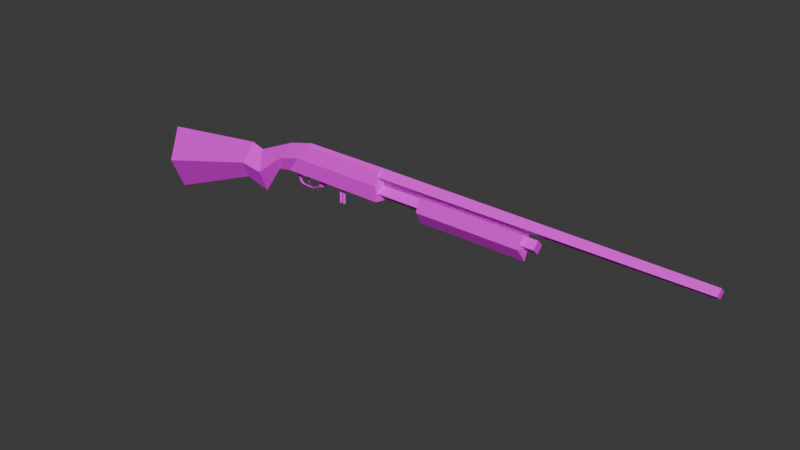 # Source: Remington870.blend  (saved by Blender 4.1.23; exported with 4.5.12 LTS)
import bpy
from mathutils import Matrix  # noqa: F401  (used for matrix-valued properties, if any)

bpy.ops.wm.read_factory_settings(use_empty=True)
scene = bpy.context.scene
scene.name = 'Scene'

# ---- collections
col_collection = bpy.data.collections.new('Collection'); scene.collection.children.link(col_collection)

# ---- images (referenced by path relative to the original .blend; pixels are not part of the script)
import os
ASSET_DIR = os.environ.get("B2B_ASSET_DIR", "")  # directory of the original .blend (textures are referenced by path, not embedded)
HERE = os.path.dirname(os.path.abspath(__file__))  # packed textures are extracted next to this script under _unpacked/

def load_image(name, relpath, width, height, colorspace="sRGB"):
    """Load a texture the original file referenced (path relative to the .blend, or extracted next to this script)."""
    p = next((c for c in (os.path.join(HERE, relpath), os.path.join(ASSET_DIR, relpath)) if relpath and os.path.exists(c)), "")
    if p:
        img = bpy.data.images.load(p, check_existing=True)
        img.name = name
    else:  # same state as the original file: an image datablock whose file is absent (Cycles renders it pink)
        img = bpy.data.images.new(name, width, height)
        img.source = "FILE"
        img.filepath = "//" + (relpath or name)
    img.colorspace_settings.name = colorspace
    return img
img_pashotguntext_png_001 = load_image('PAShotgunText.png.001', 'PAShotgunText.png', 1024, 1024, 'sRGB')
img_pashotguntext_png_004 = load_image('PAShotgunText.png.004', 'PAShotgunText.png', 1024, 1024, 'Non-Color')
img_pashotguntext_png_005 = load_image('PAShotgunText.png.005', 'PAShotgunText.png', 1024, 1024, 'Non-Color')
img_shotgunshelltexture_jpg_003 = load_image('shotgunShellTexture.jpg.003', 'shotgunShellTexture.jpg', 1024, 1024, 'sRGB')

# ---- materials (node trees are filled in below, after node groups)
mat_material_121 = bpy.data.materials.new('Material.121')
mat_material_121.surface_render_method = 'BLENDED'
mat_material_121.blend_method = 'BLEND'
mat_material_121.use_transparency_overlap = False
mat_material_121.show_transparent_back = False
mat_material_121.use_transparent_shadow = False
mat_material_121.roughness = 0.5
mat_material_124 = bpy.data.materials.new('Material.124')
mat_material_124.surface_render_method = 'BLENDED'
mat_material_124.blend_method = 'BLEND'
mat_material_124.use_transparency_overlap = False
mat_material_124.show_transparent_back = False
mat_material_124.use_transparent_shadow = False
mat_material_124.roughness = 0.5
mat_material_127 = bpy.data.materials.new('Material.127')
mat_material_127.use_transparent_shadow = False
mat_material_127.roughness = 0.5
mat_material_135 = bpy.data.materials.new('Material.135')
mat_material_135.use_transparent_shadow = False
mat_material_135.roughness = 0.5
mat_material_141 = bpy.data.materials.new('Material.141')
mat_material_141.use_transparent_shadow = False
mat_material_141.roughness = 0.5

# ---- material node trees
mat_material_121.use_nodes = True; mat_material_121.node_tree.nodes.clear()
_N = mat_material_121.node_tree.nodes; _L = mat_material_121.node_tree.links
n0 = _N.new('ShaderNodeBsdfPrincipled'); n0.name = 'Principled BSDF'; n0.location = (10, 300)
n0.inputs[27].default_value = (0.0, 0.0, 0.0, 1.0)
n0.inputs[28].default_value = 1.0
n1 = _N.new('ShaderNodeOutputMaterial'); n1.name = 'Material Output'; n1.location = (300, 300)
n2 = _N.new('ShaderNodeNormalMap'); n2.name = 'Normal Map'; n2.location = (-300, -300)
n2.label = 'Normal/Map'
n2.inputs[0].default_value = 0.0
n3 = _N.new('ShaderNodeTexImage'); n3.name = 'Image Texture'; n3.location = (-300, 600)
n3.image = img_pashotguntext_png_001
n4 = _N.new('ShaderNodeTexImage'); n4.name = 'Image Texture.001'; n4.location = (-300, 0)
n4.image = img_pashotguntext_png_004
_L.new(n0.outputs[0], n1.inputs[0])
_L.new(n2.outputs[0], n0.inputs[5])
_L.new(n3.outputs[0], n0.inputs[0])
_L.new(n4.outputs[1], n0.inputs[4])
n1.is_active_output = True
mat_material_124.use_nodes = True; mat_material_124.node_tree.nodes.clear()
_N = mat_material_124.node_tree.nodes; _L = mat_material_124.node_tree.links
n0 = _N.new('ShaderNodeBsdfPrincipled'); n0.name = 'Principled BSDF'; n0.location = (10, 300)
n0.inputs[27].default_value = (0.0, 0.0, 0.0, 1.0)
n0.inputs[28].default_value = 1.0
n1 = _N.new('ShaderNodeOutputMaterial'); n1.name = 'Material Output'; n1.location = (300, 300)
n2 = _N.new('ShaderNodeNormalMap'); n2.name = 'Normal Map'; n2.location = (-300, -300)
n2.label = 'Normal/Map'
n2.inputs[0].default_value = 0.0
n3 = _N.new('ShaderNodeTexImage'); n3.name = 'Image Texture'; n3.location = (-300, 600)
n3.image = img_pashotguntext_png_001
n4 = _N.new('ShaderNodeTexImage'); n4.name = 'Image Texture.001'; n4.location = (-300, 0)
n4.image = img_pashotguntext_png_005
_L.new(n0.outputs[0], n1.inputs[0])
_L.new(n2.outputs[0], n0.inputs[5])
_L.new(n3.outputs[0], n0.inputs[0])
_L.new(n4.outputs[1], n0.inputs[4])
n1.is_active_output = True
mat_material_127.use_nodes = True; mat_material_127.node_tree.nodes.clear()
_N = mat_material_127.node_tree.nodes; _L = mat_material_127.node_tree.links
n0 = _N.new('ShaderNodeBsdfPrincipled'); n0.name = 'Principled BSDF'; n0.location = (10, 300)
n0.inputs[27].default_value = (0.0, 0.0, 0.0, 1.0)
n0.inputs[28].default_value = 1.0
n1 = _N.new('ShaderNodeOutputMaterial'); n1.name = 'Material Output'; n1.location = (300, 300)
n2 = _N.new('ShaderNodeNormalMap'); n2.name = 'Normal Map'; n2.location = (-300, -300)
n2.label = 'Normal/Map'
n2.inputs[0].default_value = 0.0
n3 = _N.new('ShaderNodeTexImage'); n3.name = 'Image Texture'; n3.location = (-300, 600)
n3.image = img_shotgunshelltexture_jpg_003
_L.new(n0.outputs[0], n1.inputs[0])
_L.new(n2.outputs[0], n0.inputs[5])
_L.new(n3.outputs[0], n0.inputs[0])
n1.is_active_output = True
mat_material_135.use_nodes = True; mat_material_135.node_tree.nodes.clear()
_N = mat_material_135.node_tree.nodes; _L = mat_material_135.node_tree.links
n0 = _N.new('ShaderNodeBsdfPrincipled'); n0.name = 'Principled BSDF'; n0.location = (10, 300)
n0.inputs[27].default_value = (0.0, 0.0, 0.0, 1.0)
n0.inputs[28].default_value = 1.0
n1 = _N.new('ShaderNodeOutputMaterial'); n1.name = 'Material Output'; n1.location = (300, 300)
n2 = _N.new('ShaderNodeNormalMap'); n2.name = 'Normal Map'; n2.location = (-300, -300)
n2.label = 'Normal/Map'
n2.inputs[0].default_value = 0.0
n3 = _N.new('ShaderNodeTexImage'); n3.name = 'Image Texture'; n3.location = (-300, 600)
n3.image = img_shotgunshelltexture_jpg_003
_L.new(n0.outputs[0], n1.inputs[0])
_L.new(n2.outputs[0], n0.inputs[5])
_L.new(n3.outputs[0], n0.inputs[0])
n1.is_active_output = True
mat_material_141.use_nodes = True; mat_material_141.node_tree.nodes.clear()
_N = mat_material_141.node_tree.nodes; _L = mat_material_141.node_tree.links
n0 = _N.new('ShaderNodeBsdfPrincipled'); n0.name = 'Principled BSDF'; n0.location = (10, 300)
n0.inputs[27].default_value = (0.0, 0.0, 0.0, 1.0)
n0.inputs[28].default_value = 1.0
n1 = _N.new('ShaderNodeOutputMaterial'); n1.name = 'Material Output'; n1.location = (300, 300)
n2 = _N.new('ShaderNodeNormalMap'); n2.name = 'Normal Map'; n2.location = (-300, -300)
n2.label = 'Normal/Map'
n2.inputs[0].default_value = 0.0
n3 = _N.new('ShaderNodeTexImage'); n3.name = 'Image Texture'; n3.location = (-300, 600)
n3.image = img_pashotguntext_png_001
_L.new(n0.outputs[0], n1.inputs[0])
_L.new(n2.outputs[0], n0.inputs[5])
_L.new(n3.outputs[0], n0.inputs[0])
n1.is_active_output = True

# ---- world
world_world = bpy.data.worlds.new('World'); scene.world = world_world
world_world.use_nodes = True; world_world.node_tree.nodes.clear()
_N = world_world.node_tree.nodes; _L = world_world.node_tree.links
n0 = _N.new('ShaderNodeOutputWorld'); n0.name = 'World Output'; n0.location = (300, 300)
n1 = _N.new('ShaderNodeBackground'); n1.name = 'Background'; n1.location = (10, 300)
n1.inputs[0].default_value = (0.05088, 0.05088, 0.05088, 1.0)
_L.new(n1.outputs[0], n0.inputs[0])
n0.is_active_output = True
world_world.color = (0.05088, 0.05088, 0.05088)
world_world.use_sun_shadow = False
world_world.sun_shadow_jitter_overblur = 0.0

# ---- meshes
me_pabody_barrel_006 = bpy.data.meshes.new('PABody&Barrel.006')
me_pabody_barrel_006.from_pydata([(-1.742, -0.5362, 3.551e-09), (-1.757, -0.03354, 3.551e-09), (0.3503, -0.01704, 0.05904), (0.3503, 0.2011, 0.03028), (0.3726, -0.01704, 3.551e-09), (0.3726, 0.2197, 3.551e-09), (-0.4644, -0.01521, 0.05712), (-0.2922, 0.2011, 0.02852), (-0.2922, 0.2197, 3.551e-09), (-0.4644, -0.01521, 3.551e-09), (-0.7941, 0.03833, 3.551e-09), (-0.7721, -0.2863, 3.551e-09), (-0.8899, 0.06947, 3.551e-09), (-0.9724, -0.2332, 3.551e-09), (-0.6255, -0.06895, 3.551e-09), (-0.4911, 0.1701, 3.551e-09), (-1.749, -0.2849, 0.1043), (0.3503, 0.1013, 0.06311), (0.3726, 0.1013, 3.551e-09), (-0.3783, 0.1022, 0.06134), (-0.7831, -0.124, 0.05939), (-0.9312, -0.08185, 0.08045), (-0.5583, 0.05056, 0.05434), (0.3503, 0.1618, 0.04225), (2.783, 0.1618, 0.04225), (0.3483, 0.1133, 3.551e-09), (0.3726, 0.2195, 3.551e-09), (2.783, 0.1263, 3.551e-09), (2.783, 0.2004, 3.551e-09), (0.35, 0.04441, 0.04842), (1.605, 0.04441, 0.04842), (0.35, -0.004006, 3.551e-09), (0.35, 0.09283, 3.551e-09), (1.605, -0.004006, 3.551e-09), (1.605, 0.09283, 3.551e-09), (1.536, 0.08747, 3.551e-09), (1.536, 0.1243, 3.551e-09), (-0.3825, -0.1193, 0.009286), (-0.3035, -0.1229, 0.009286), (-0.2013, -0.09274, 3.551e-09), (-0.2223, -0.08872, 0.009286), (-0.393, -0.1304, 3.551e-09), (-0.2981, -0.1353, 3.551e-09), (-0.4057, -0.1057, 0.009286), (-0.4252, -0.1073, 3.551e-09), (-0.3465, -0.01413, 0.009286), (-0.466, -0.01568, 3.551e-09), (-0.08117, -0.01692, 3.551e-09), (-0.2508, -0.0146, 0.009286), (-0.2178, -0.05251, 0.009286), (-0.1472, -0.05312, 3.551e-09), (-0.4455, -0.06163, 3.551e-09), (-0.4177, -0.06009, 0.009286), (0.3503, -0.01704, -0.05903), (0.3503, 0.2011, -0.03028), (-0.4644, -0.01521, -0.05712), (-0.2922, 0.2011, -0.02852), (-1.749, -0.2849, -0.1043), (0.3503, 0.1013, -0.06311), (-0.3783, 0.1022, -0.06134), (-0.7831, -0.124, -0.05939), (-0.9312, -0.08185, -0.08045), (-0.5583, 0.05056, -0.05434), (0.3503, 0.1618, -0.04225), (2.783, 0.1618, -0.04225), (0.35, 0.04441, -0.04842), (1.605, 0.04441, -0.04842), (-0.3825, -0.1193, -0.009286), (-0.3035, -0.1229, -0.009286), (-0.2223, -0.08872, -0.009286), (-0.4057, -0.1057, -0.009286), (-0.3465, -0.01413, -0.009286), (-0.2508, -0.0146, -0.009286), (-0.2178, -0.05251, -0.009286), (-0.4177, -0.06009, -0.009286), (0.3483, 0.1133, 3.551e-09), (0.35, 0.09283, 3.551e-09), (1.536, 0.08747, 3.551e-09), (1.536, 0.1243, 3.551e-09)], [], [(18, 5, 3, 17), (21, 12, 1, 16), (9, 4, 2, 6), (5, 8, 7, 3), (14, 9, 6), (17, 3, 7, 19), (22, 15, 10, 20), (20, 10, 12, 21), (19, 7, 15, 22), (8, 15, 7), (6, 19, 22, 14), (11, 20, 21, 13), (14, 22, 20, 11), (2, 17, 19, 6), (13, 21, 16, 0), (4, 18, 17, 2), (27, 28, 24), (25, 27, 24, 23), (28, 26, 23, 24), (23, 26, 25), (33, 34, 30), (31, 33, 30, 29), (34, 32, 29, 30), (29, 32, 31), (32, 35, 36, 25), (42, 39, 40, 38), (37, 41, 42, 38), (37, 43, 44, 41), (52, 45, 46, 51), (50, 47, 48, 49), (39, 50, 49, 40), (43, 52, 51, 44), (0, 16, 1), (18, 58, 54, 5), (61, 57, 1, 12), (9, 55, 53, 4), (5, 54, 56, 8), (14, 55, 9), (58, 59, 56, 54), (62, 60, 10, 15), (60, 61, 12, 10), (59, 62, 15, 56), (8, 56, 15), (55, 14, 62, 59), (11, 13, 61, 60), (14, 11, 60, 62), (53, 55, 59, 58), (13, 0, 57, 61), (4, 53, 58, 18), (27, 64, 28), (25, 63, 64, 27), (28, 64, 63, 26), (63, 25, 26), (33, 66, 34), (31, 65, 66, 33), (34, 66, 65, 32), (65, 31, 32), (42, 68, 69, 39), (67, 68, 42, 41), (67, 41, 44, 70), (74, 51, 46, 71), (50, 73, 72, 47), (39, 69, 73, 50), (70, 44, 51, 74), (0, 1, 57), (76, 75, 78, 77), (49, 48, 72, 73), (40, 49, 73, 69), (38, 40, 69, 68), (37, 38, 68, 67), (43, 37, 67, 70), (52, 43, 70, 74), (45, 52, 74, 71)])
me_pabody_barrel_006.polygons.foreach_set('use_smooth', [True] * 73)
_k = set([(0, 13), (0, 16), (0, 57), (1, 12), (1, 16), (1, 57), (2, 4), (2, 6), (2, 17), (3, 5), (3, 7), (3, 17), (4, 18), (4, 53), (5, 8), (5, 18), (5, 54), (6, 9), (6, 14), (6, 19), (7, 8), (7, 15), (7, 19), (8, 15), (8, 56), (9, 55), (10, 12), (10, 15), (10, 20), (10, 60), (11, 13), (11, 14), (11, 20), (11, 60), (12, 21), (12, 61), (13, 21), (13, 61), (14, 22), (14, 55), (14, 62), (15, 22), (15, 56), (15, 62), (16, 21), (17, 18), (17, 19), (18, 58), (19, 22), (20, 21), (20, 22), (23, 24), (23, 25), (23, 26), (24, 27), (24, 28), (25, 26), (25, 27), (25, 63), (26, 28), (26, 63), (27, 64), (28, 64), (29, 30), (29, 31), (29, 32), (30, 33), (30, 34), (31, 33), (31, 65), (32, 34), (32, 65), (33, 66), (34, 66), (37, 38), (37, 41), (37, 43), (37, 67), (38, 40), (38, 42), (38, 68), (39, 40), (39, 42), (39, 50), (39, 69), (40, 49), (40, 69), (41, 42), (41, 44), (41, 67), (42, 68), (43, 44), (43, 52), (43, 70), (44, 51), (44, 70), (46, 51), (47, 50), (49, 50), (49, 73), (50, 73), (51, 52), (51, 74), (52, 74), (53, 55), (53, 58), (54, 56), (54, 58), (55, 59), (56, 59), (57, 61), (58, 59), (59, 62), (60, 61), (60, 62), (63, 64), (65, 66), (67, 68), (67, 70), (68, 69), (69, 73), (70, 74)])
me_pabody_barrel_006.attributes.new('sharp_edge', 'BOOLEAN', 'EDGE').data.foreach_set('value', [ (min(e.vertices), max(e.vertices)) in _k for e in me_pabody_barrel_006.edges])
_uv = me_pabody_barrel_006.uv_layers.new(name='UVMap')
_uv.uv.foreach_set('vector', [0.3534, 0.6223, 0.3693, 0.6418, 0.3652, 0.6557, 0.3503, 0.6567, 0.1974, 0.4829, 0.2115, 0.573, 0.04217, 0.519, 0.04363, 0.3408, 0.5402, 0.6782, 0.3755, 0.678, 0.3755, 0.6347, 0.5402, 0.6349, 0.3794, 0.6985, 0.3122, 0.6985, 0.3122, 0.6853, 0.3753, 0.6853, 0.2508, 0.4939, 0.2805, 0.532, 0.2805, 0.532, 0.4676, 0.6437, 0.4676, 0.715, 0.3307, 0.715, 0.3147, 0.6443, 0.2632, 0.5786, 0.2755, 0.6633, 0.2202, 0.5413, 0.2217, 0.4549, 0.2217, 0.4549, 0.2202, 0.5413, 0.2115, 0.573, 0.1974, 0.4829, 0.3147, 0.6443, 0.3307, 0.715, 0.2891, 0.6748, 0.2797, 0.5966, 0.3122, 0.6985, 0.2897, 0.6633, 0.3122, 0.6853, 0.2987, 0.5604, 0.3147, 0.6443, 0.2797, 0.5966, 0.2481, 0.522, 0.2238, 0.3399, 0.2217, 0.4549, 0.1974, 0.4829, 0.1868, 0.3775, 0.2508, 0.4939, 0.2632, 0.5786, 0.2217, 0.4549, 0.2238, 0.3399, 0.4676, 0.5591, 0.4676, 0.6437, 0.3147, 0.6443, 0.2987, 0.5604, 0.1868, 0.3957, 0.1974, 0.4829, 0.04363, 0.3408, 0.04509, 0.1627, 0.3371, 0.6024, 0.3534, 0.6223, 0.3503, 0.6567, 0.3342, 0.6349, 0.9155, 0.3056, 0.9155, 0.5712, 0.8789, 0.4329, 0.7484, 0.6575, 0.918, 0.6583, 0.918, 0.6768, 0.7481, 0.6762, 0.918, 0.6953, 0.7481, 0.7015, 0.7481, 0.6762, 0.918, 0.6768, 0.625, 0.0, 0.625, 0.125, 0.375, 0.125, 0.7268, 0.5616, 0.7259, 0.6181, 0.7215, 0.5811, 0.4708, 0.6678, 0.5377, 0.6678, 0.5377, 0.6899, 0.4708, 0.6899, 0.5377, 0.712, 0.4708, 0.712, 0.4708, 0.6899, 0.5377, 0.6899, 0.625, 0.0, 0.625, 0.125, 0.375, 0.125, 0.4681, 0.6094, 0.5094, 0.6072, 0.5094, 0.6447, 0.4679, 0.6449, 0.3446, 0.5802, 0.3624, 0.6103, 0.3586, 0.6132, 0.3436, 0.5889, 0.329, 0.5915, 0.3271, 0.5836, 0.3446, 0.5802, 0.3436, 0.5889, 0.329, 0.5915, 0.3247, 0.6011, 0.3212, 0.6, 0.3271, 0.5836, 0.3225, 0.6335, 0.3357, 0.666, 0.3136, 0.6649, 0.3174, 0.6324, 0.3724, 0.6384, 0.3846, 0.6641, 0.3533, 0.6657, 0.3594, 0.6388, 0.3624, 0.6103, 0.3724, 0.6384, 0.3594, 0.6388, 0.3586, 0.6132, 0.3247, 0.6011, 0.3225, 0.6335, 0.3174, 0.6324, 0.3212, 0.6, 0.04185, 0.4451, 0.1126, 0.4451, 0.1833, 0.5158, 0.3534, 0.6223, 0.3503, 0.6567, 0.3652, 0.6557, 0.3693, 0.6418, 0.1974, 0.4829, 0.04363, 0.3408, 0.04217, 0.519, 0.2115, 0.573, 0.5402, 0.677, 0.5402, 0.6385, 0.3755, 0.6383, 0.3755, 0.6768, 0.3794, 0.6985, 0.3753, 0.6853, 0.3122, 0.6853, 0.3122, 0.6985, 0.2508, 0.4939, 0.2805, 0.532, 0.2805, 0.532, 0.3798, 0.6437, 0.3147, 0.6443, 0.3307, 0.715, 0.3798, 0.715, 0.2632, 0.5786, 0.2217, 0.4549, 0.2202, 0.5413, 0.2755, 0.6633, 0.2217, 0.4549, 0.1974, 0.4829, 0.2115, 0.573, 0.2202, 0.5413, 0.3147, 0.6443, 0.2797, 0.5966, 0.2891, 0.6748, 0.3307, 0.715, 0.3122, 0.6985, 0.3122, 0.6853, 0.2897, 0.6633, 0.2987, 0.5604, 0.2481, 0.522, 0.2797, 0.5966, 0.3147, 0.6443, 0.2238, 0.3399, 0.1868, 0.3775, 0.1974, 0.4829, 0.2217, 0.4549, 0.2508, 0.4939, 0.2238, 0.3399, 0.2217, 0.4549, 0.2632, 0.5786, 0.4676, 0.5591, 0.2987, 0.5604, 0.3147, 0.6443, 0.4676, 0.6437, 0.1868, 0.3957, 0.04509, 0.1627, 0.04363, 0.3408, 0.1974, 0.4829, 0.3371, 0.6024, 0.3342, 0.6349, 0.3503, 0.6567, 0.3534, 0.6223, 0.9155, 0.3056, 0.8789, 0.4329, 0.9155, 0.5712, 0.7484, 0.6575, 0.7481, 0.6762, 0.918, 0.6768, 0.918, 0.6583, 0.918, 0.6953, 0.918, 0.6768, 0.7481, 0.6762, 0.7481, 0.7015, 0.625, 0.0, 0.375, 0.125, 0.625, 0.125, 0.7268, 0.5616, 0.7215, 0.5811, 0.7259, 0.6181, 0.4708, 0.6678, 0.4708, 0.6899, 0.5377, 0.6899, 0.5377, 0.6678, 0.5377, 0.712, 0.5377, 0.6899, 0.4708, 0.6899, 0.4708, 0.712, 0.625, 0.0, 0.375, 0.125, 0.625, 0.125, 0.3446, 0.5802, 0.3436, 0.5889, 0.3586, 0.6132, 0.3624, 0.6103, 0.329, 0.5915, 0.3436, 0.5889, 0.3446, 0.5802, 0.3271, 0.5836, 0.329, 0.5915, 0.3271, 0.5836, 0.3212, 0.6, 0.3247, 0.6011, 0.3225, 0.6335, 0.3174, 0.6324, 0.3136, 0.6649, 0.3357, 0.666, 0.3724, 0.6384, 0.3594, 0.6388, 0.3533, 0.6657, 0.3846, 0.6641, 0.3624, 0.6103, 0.3586, 0.6132, 0.3594, 0.6388, 0.3724, 0.6384, 0.3247, 0.6011, 0.3212, 0.6, 0.3174, 0.6324, 0.3225, 0.6335, 0.04185, 0.4451, 0.1833, 0.5158, 0.1126, 0.4451, 0.4681, 0.6094, 0.4679, 0.6449, 0.5094, 0.6447, 0.5094, 0.6072, 0.3594, 0.6388, 0.3533, 0.6657, 0.3533, 0.6657, 0.3594, 0.6388, 0.3586, 0.6132, 0.3594, 0.6388, 0.3594, 0.6388, 0.3586, 0.6132, 0.3436, 0.5889, 0.3586, 0.6132, 0.3586, 0.6132, 0.3436, 0.5889, 0.329, 0.5915, 0.3436, 0.5889, 0.3436, 0.5889, 0.329, 0.5915, 0.3247, 0.6011, 0.329, 0.5915, 0.329, 0.5915, 0.3247, 0.6011, 0.3225, 0.6335, 0.3247, 0.6011, 0.3247, 0.6011, 0.3225, 0.6335, 0.3357, 0.666, 0.3225, 0.6335, 0.3225, 0.6335, 0.3357, 0.666])
me_pabody_barrel_006.materials.append(mat_material_121)
me_pabody_barrel_006.update()
me_pabody_barrel_006.normals_split_custom_set([tuple(v) for v in zip(*[iter([0.8953, 0.06628, 0.4405, 0.8953, 0.06628, 0.4405, 0.8953, 0.06628, 0.4405, 0.8953, 0.06628, 0.4405, -0.06354, 0.4205, 0.9051, -0.06354, 0.4205, 0.9051, -0.06354, 0.4205, 0.9051, -0.06354, 0.4205, 0.9051, -0.002218, -1.0, -2.724e-09, -0.002218, -1.0, -2.742e-09, -0.002218, -1.0, -0.0004255, -0.002218, -1.0, -0.0004255, -0.0007218, 0.8455, 0.534, -0.0007218, 0.8455, 0.534, -0.0007218, 0.8455, 0.534, -0.0007218, 0.8455, 0.534, 0.3164, -0.9486, 0.0, 0.3164, -0.9486, 0.0, 0.3164, -0.9486, 0.0, -0.002236, 0.3147, 0.9492, -0.002236, 0.3147, 0.9492, -0.002236, 0.3147, 0.9492, -0.002236, 0.3147, 0.9492, -0.2254, 0.4029, 0.887, -0.2254, 0.4029, 0.887, -0.2254, 0.4029, 0.887, -0.2254, 0.4029, 0.887, 0.1932, 0.384, 0.9029, 0.1932, 0.384, 0.9029, 0.1932, 0.384, 0.9029, 0.1932, 0.384, 0.9029, -0.184, 0.4731, 0.8616, -0.184, 0.4731, 0.8616, -0.184, 0.4731, 0.8616, -0.184, 0.4731, 0.8616, -0.2045, 0.8201, 0.5344, -0.2045, 0.8201, 0.5344, -0.2045, 0.8201, 0.5344, -0.1365, -0.1536, 0.9787, -0.1365, -0.1536, 0.9787, -0.1365, -0.1536, 0.9787, -0.1365, -0.1536, 0.9787, -0.05472, -0.4022, 0.9139, -0.05472, -0.4022, 0.9139, -0.05472, -0.4022, 0.9139, -0.05472, -0.4022, 0.9139, 0.4437, -0.4101, 0.7969, 0.4437, -0.4101, 0.7969, 0.4437, -0.4101, 0.7969, 0.4437, -0.4101, 0.7969, -0.002443, -0.03425, 0.9994, -0.002443, -0.03425, 0.9994, -0.002443, -0.03425, 0.9994, -0.002443, -0.03425, 0.9994, 0.1481, -0.4225, 0.8942, 0.1481, -0.4225, 0.8942, 0.1481, -0.4225, 0.8942, 0.1481, -0.4225, 0.8942, 0.9394, -0.005899, 0.3428, 0.9394, -0.005899, 0.3428, 0.9394, -0.005899, 0.3428, 0.9394, -0.005899, 0.3428, 1.0, 0.0, 0.0, 1.0, 0.0, 0.0, 1.0, 0.0, 0.0, 0.001901, -0.709, 0.7052, 0.001901, -0.709, 0.7052, 0.001901, -0.709, 0.7052, 0.001901, -0.709, 0.7052, 0.002603, 0.6593, 0.7518, 0.002603, 0.6593, 0.7518, 0.002603, 0.6593, 0.7518, 0.002603, 0.6593, 0.7518, -0.9541, 0.2183, -0.2052, -0.9541, 0.2183, -0.2052, -0.9541, 0.2183, -0.2052, 1.0, 0.0, 0.0, 1.0, 0.0, 0.0, 1.0, 0.0, 0.0, 0.0, -0.7071, 0.7071, 0.0, -0.7071, 0.7071, 0.0, -0.7071, 0.7071, 0.0, -0.7071, 0.7071, 0.0, 0.7071, 0.7071, 0.0, 0.7071, 0.7071, 0.0, 0.7071, 0.7071, 0.0, 0.7071, 0.7071, -1.0, 0.0, 0.0, -1.0, 0.0, 0.0, -1.0, 0.0, 0.0, 0.0, 0.0, 1.0, 0.0, 0.0, 1.0, 0.0, 0.0, 1.0, 0.0, 0.0, 1.0, 0.233, -0.5411, 0.8081, 0.233, -0.5411, 0.8081, 0.233, -0.5411, 0.8081, 0.233, -0.5411, 0.8081, -0.03018, -0.6161, 0.7871, -0.03018, -0.6161, 0.7871, -0.03018, -0.6161, 0.7871, -0.03018, -0.6161, 0.7871, -0.3125, -0.4724, 0.8241, -0.3125, -0.4724, 0.8241, -0.3125, -0.4724, 0.8241, -0.3125, -0.4724, 0.8241, 0.1892, -0.4065, 0.8939, 0.4879, -0.7998, 0.3495, -0.1261, 0.06949, 0.9896, -0.1261, 0.06949, 0.9896, 0.07663, -0.03413, 0.9965, 0.07663, -0.03413, 0.9965, -0.6379, -0.6039, 0.4779, -0.3698, -0.4066, 0.8354, 0.1896, -0.1464, 0.9709, 0.1896, -0.1464, 0.9709, 0.1896, -0.1464, 0.9709, 0.1896, -0.1464, 0.9709, -0.3555, -0.1258, 0.9262, -0.3555, -0.1258, 0.9262, -0.3555, -0.1258, 0.9262, -0.3555, -0.1258, 0.9262, -0.9995, -0.03146, -2.892e-13, -0.9995, -0.03146, -6.041e-06, -0.9995, -0.03146, -2.892e-13, 0.8953, 0.06628, -0.4405, 0.8953, 0.06628, -0.4405, 0.8953, 0.06628, -0.4405, 0.8953, 0.06628, -0.4405, -0.06354, 0.4205, -0.9051, -0.06354, 0.4205, -0.9051, -0.06354, 0.4205, -0.9051, -0.06354, 0.4205, -0.9051, -0.002218, -1.0, -2.724e-09, -0.002218, -1.0, 0.0004255, -0.002218, -1.0, 0.0004255, -0.002218, -1.0, -2.742e-09, -0.0007218, 0.8455, -0.534, -0.0007218, 0.8455, -0.534, -0.0007218, 0.8455, -0.534, -0.0007218, 0.8455, -0.534, 0.3164, -0.9486, 0.0, 0.3164, -0.9486, 0.0, 0.3164, -0.9486, 0.0, -0.002236, 0.3147, -0.9492, -0.002236, 0.3147, -0.9492, -0.002236, 0.3147, -0.9492, -0.002236, 0.3147, -0.9492, -0.2254, 0.4029, -0.887, -0.2254, 0.4029, -0.887, -0.2254, 0.4029, -0.887, -0.2254, 0.4029, -0.887, 0.1932, 0.384, -0.9029, 0.1932, 0.384, -0.9029, 0.1932, 0.384, -0.9029, 0.1932, 0.384, -0.9029, -0.184, 0.4731, -0.8616, -0.184, 0.4731, -0.8616, -0.184, 0.4731, -0.8616, -0.184, 0.4731, -0.8616, -0.2045, 0.8201, -0.5344, -0.2045, 0.8201, -0.5344, -0.2045, 0.8201, -0.5344, -0.1365, -0.1536, -0.9787, -0.1365, -0.1536, -0.9787, -0.1365, -0.1536, -0.9787, -0.1365, -0.1536, -0.9787, -0.05472, -0.4022, -0.9139, -0.05472, -0.4022, -0.9139, -0.05472, -0.4022, -0.9139, -0.05472, -0.4022, -0.9139, 0.4437, -0.4101, -0.7969, 0.4437, -0.4101, -0.7969, 0.4437, -0.4101, -0.7969, 0.4437, -0.4101, -0.7969, -0.002443, -0.03425, -0.9994, -0.002443, -0.03425, -0.9994, -0.002443, -0.03425, -0.9994, -0.002443, -0.03425, -0.9994, 0.1481, -0.4225, -0.8942, 0.1481, -0.4225, -0.8942, 0.1481, -0.4225, -0.8942, 0.1481, -0.4225, -0.8942, 0.9394, -0.005898, -0.3428, 0.9394, -0.005898, -0.3428, 0.9394, -0.005898, -0.3428, 0.9394, -0.005898, -0.3428, 1.0, 0.0, 0.0, 1.0, 0.0, 0.0, 1.0, 0.0, 0.0, 0.001901, -0.709, -0.7052, 0.001901, -0.709, -0.7052, 0.001901, -0.709, -0.7052, 0.001901, -0.709, -0.7052, 0.002603, 0.6593, -0.7518, 0.002603, 0.6593, -0.7518, 0.002603, 0.6593, -0.7518, 0.002603, 0.6593, -0.7518, -0.9541, 0.2183, 0.2052, -0.9541, 0.2183, 0.2052, -0.9541, 0.2183, 0.2052, 1.0, 0.0, 0.0, 1.0, 0.0, 0.0, 1.0, 0.0, 0.0, 0.0, -0.7071, -0.7071, 0.0, -0.7071, -0.7071, 0.0, -0.7071, -0.7071, 0.0, -0.7071, -0.7071, 0.0, 0.7071, -0.7071, 0.0, 0.7071, -0.7071, 0.0, 0.7071, -0.7071, 0.0, 0.7071, -0.7071, -1.0, 0.0, 0.0, -1.0, 0.0, 0.0, -1.0, 0.0, 0.0, 0.233, -0.5411, -0.8081, 0.233, -0.5411, -0.8081, 0.233, -0.5411, -0.8081, 0.233, -0.5411, -0.8081, -0.03018, -0.6161, -0.7871, -0.03018, -0.6161, -0.7871, -0.03018, -0.6161, -0.7871, -0.03018, -0.6161, -0.7871, -0.3125, -0.4724, -0.8241, -0.3125, -0.4724, -0.8241, -0.3125, -0.4724, -0.8241, -0.3125, -0.4724, -0.8241, 0.1892, -0.4065, -0.8939, -0.1261, 0.06949, -0.9896, -0.1261, 0.06949, -0.9896, 0.4879, -0.7998, -0.3495, 0.07663, -0.03413, -0.9965, -0.3698, -0.4066, -0.8354, -0.6379, -0.6039, -0.4779, 0.07663, -0.03413, -0.9965, 0.1896, -0.1464, -0.9709, 0.1896, -0.1464, -0.9709, 0.1896, -0.1464, -0.9709, 0.1896, -0.1464, -0.9709, -0.3555, -0.1258, -0.9262, -0.3555, -0.1258, -0.9262, -0.3555, -0.1258, -0.9262, -0.3555, -0.1258, -0.9262, -0.9995, -0.03146, -2.892e-13, -0.9995, -0.03146, -2.892e-13, -0.9995, -0.03146, 6.041e-06, 0.0, 0.0, -1.0, 0.0, 0.0, -1.0, 0.0, 0.0, -1.0, 0.0, 0.0, -1.0, -0.3698, -0.4066, 0.8354, -0.6379, -0.6039, 0.4779, -0.6379, -0.6039, -0.4779, -0.3698, -0.4066, -0.8354, -0.9925, 0.1226, 0.0, -0.9925, 0.1226, 0.0, -0.9925, 0.1226, 0.0, -0.9925, 0.1226, 0.0, -0.3876, 0.9218, 0.0, -0.3876, 0.9218, 0.0, -0.3876, 0.9218, 0.0, -0.3876, 0.9218, 0.0, 0.04555, 0.999, 0.0, 0.04555, 0.999, 0.0, 0.04555, 0.999, 0.0, 0.04555, 0.999, 0.0, 0.5042, 0.8636, 0.0, 0.5042, 0.8636, 0.0, 0.5042, 0.8636, 0.0, 0.5042, 0.8636, 0.0, 0.9675, 0.253, 0.0, 0.9675, 0.253, 0.0, 0.9675, 0.253, 0.0, 0.9675, 0.253, 0.0, 0.4879, -0.7998, 0.3495, 0.1892, -0.4065, 0.8939, 0.1892, -0.4065, -0.8939, 0.4879, -0.7998, -0.3495])] * 3)])
me_pump_007 = bpy.data.meshes.new('Pump.007')
me_pump_007.from_pydata([(-0.417, -0.1239, 0.0), (-0.4052, 0.07726, 0.03292), (0.4099, -0.1239, 0.0), (0.4046, 0.07726, 0.03292), (-0.417, 0.0367, 0.0), (0.43, 0.04201, 0.0), (-0.4052, -0.02333, 0.06205), (0.3964, -0.02333, 0.06205), (0.43, -0.02333, 0.0), (-0.417, -0.02333, 0.0), (-0.4052, 0.07726, -0.03292), (0.4046, 0.07726, -0.03292), (-0.4052, -0.02333, -0.06205), (0.3964, -0.02333, -0.06205)], [], [(8, 5, 3, 7), (7, 3, 1, 6), (5, 4, 1, 3), (6, 1, 4, 9), (0, 6, 9), (2, 7, 6, 0), (2, 8, 7), (8, 13, 11, 5), (13, 12, 10, 11), (5, 11, 10, 4), (12, 9, 4, 10), (0, 9, 12), (2, 0, 12, 13), (2, 13, 8)])
me_pump_007.polygons.foreach_set('use_smooth', [True] * 14)
_k = set([(0, 2), (0, 6), (0, 9), (0, 12), (1, 3), (1, 4), (1, 6), (2, 7), (2, 8), (2, 13), (3, 5), (3, 7), (4, 5), (4, 9), (4, 10), (5, 8), (5, 11), (6, 7), (6, 9), (7, 8), (8, 13), (9, 12), (10, 11), (10, 12), (11, 13), (12, 13)])
me_pump_007.attributes.new('sharp_edge', 'BOOLEAN', 'EDGE').data.foreach_set('value', [ (min(e.vertices), max(e.vertices)) in _k for e in me_pump_007.edges])
_uv = me_pump_007.uv_layers.new(name='UVMap')
_uv.uv.foreach_set('vector', [0.6002, 0.6309, 0.6446, 0.6309, 0.6446, 0.6754, 0.6002, 0.6754, 0.7029, 0.6059, 0.7044, 0.6777, 0.5499, 0.6777, 0.5499, 0.6059, 0.625, 0.625, 0.875, 0.625, 0.875, 0.75, 0.625, 0.75, 0.6111, 0.6198, 0.6489, 0.6198, 0.6489, 0.6576, 0.6111, 0.6576, 0.5733, 0.6198, 0.6111, 0.6198, 0.6111, 0.6576, 0.7054, 0.5341, 0.7029, 0.6059, 0.5499, 0.6059, 0.5478, 0.5341, 0.5558, 0.6309, 0.6002, 0.6309, 0.6002, 0.6754, 0.6002, 0.6309, 0.6002, 0.6754, 0.6446, 0.6754, 0.6446, 0.6309, 0.7029, 0.6059, 0.5499, 0.6059, 0.5499, 0.6777, 0.7044, 0.6777, 0.625, 0.625, 0.625, 0.75, 0.875, 0.75, 0.875, 0.625, 0.6111, 0.6198, 0.6111, 0.6576, 0.6489, 0.6576, 0.6489, 0.6198, 0.5733, 0.6198, 0.6111, 0.6576, 0.6111, 0.6198, 0.7054, 0.5341, 0.5478, 0.5341, 0.5499, 0.6059, 0.7029, 0.6059, 0.5558, 0.6309, 0.6002, 0.6754, 0.6002, 0.6309])
me_pump_007.materials.append(mat_material_124)
me_pump_007.update()
me_pump_007.normals_split_custom_set([tuple(v) for v in zip(*[iter([0.8558, 0.04813, 0.515, 0.8558, 0.04813, 0.515, 0.8558, 0.04813, 0.515, 0.8558, 0.04813, 0.515, 0.0, 0.2781, 0.9605, 0.0, 0.2781, 0.9605, 0.0, 0.2781, 0.9605, 0.0, 0.2781, 0.9605, -0.002104, 0.6555, -0.7552, -0.002104, 0.6555, -0.7552, -0.002104, 0.6555, -0.7552, -0.002104, 0.6555, -0.7552, -0.9737, 0.04065, 0.2241, -0.9737, 0.04065, 0.2241, -0.9737, 0.04065, 0.2241, -0.9737, 0.04065, 0.2241, -0.9825, 0.0, 0.1865, -0.9825, 0.0, 0.1865, -0.9825, 0.0, 0.1865, 0.0, -0.5251, 0.8511, 0.0, -0.5251, 0.8511, 0.0, -0.5251, 0.8511, 0.0, -0.5251, 0.8511, 0.8656, -0.1733, 0.4697, 0.8656, -0.1733, 0.4697, 0.8656, -0.1733, 0.4697, 0.8558, 0.04813, -0.515, 0.8558, 0.04813, -0.515, 0.8558, 0.04813, -0.515, 0.8558, 0.04813, -0.515, 0.0, 0.2781, -0.9605, 0.0, 0.2781, -0.9605, 0.0, 0.2781, -0.9605, 0.0, 0.2781, -0.9605, -0.002104, 0.6555, 0.7552, -0.002104, 0.6555, 0.7552, -0.002104, 0.6555, 0.7552, -0.002104, 0.6555, 0.7552, -0.9737, 0.04065, -0.2241, -0.9737, 0.04065, -0.2241, -0.9737, 0.04065, -0.2241, -0.9737, 0.04065, -0.2241, -0.9825, 0.0, -0.1865, -0.9825, 0.0, -0.1865, -0.9825, 0.0, -0.1865, 0.0, -0.5251, -0.8511, 0.0, -0.5251, -0.8511, 0.0, -0.5251, -0.8511, 0.0, -0.5251, -0.8511, 0.8656, -0.1733, -0.4697, 0.8656, -0.1733, -0.4697, 0.8656, -0.1733, -0.4697])] * 3)])
me_shelllowpolygreen_033 = bpy.data.meshes.new('ShellLowPolyGreen.033')
me_shelllowpolygreen_033.from_pydata([(0.0, -0.07713, 0.02403), (0.0, 0.1032, 0.02403), (-0.02403, -0.07713, -3.104e-10), (-0.02403, 0.1032, -3.104e-10), (0.02403, -0.07713, -3.104e-10), (0.02403, 0.1032, -3.104e-10), (0.0, -0.02606, 0.02403), (0.02403, -0.02606, -3.104e-10), (-0.02403, -0.02606, -3.104e-10), (0.0, -0.07713, -0.02403), (0.0, 0.1032, -0.02403), (0.0, -0.02606, -0.02403)], [], [(7, 5, 1, 6), (2, 4, 0), (5, 3, 1), (6, 1, 3, 8), (0, 6, 8, 2), (4, 7, 6, 0), (7, 11, 10, 5), (2, 9, 4), (5, 10, 3), (11, 8, 3, 10), (9, 2, 8, 11), (4, 9, 11, 7)])
me_shelllowpolygreen_033.polygons.foreach_set('use_smooth', [True] * 12)
_k = set([(0, 2), (0, 4), (0, 6), (1, 3), (1, 5), (1, 6), (2, 8), (2, 9), (3, 8), (3, 10), (4, 7), (4, 9), (5, 7), (5, 10), (9, 11), (10, 11)])
me_shelllowpolygreen_033.attributes.new('sharp_edge', 'BOOLEAN', 'EDGE').data.foreach_set('value', [ (min(e.vertices), max(e.vertices)) in _k for e in me_shelllowpolygreen_033.edges])
_uv = me_shelllowpolygreen_033.uv_layers.new(name='UVMap')
_uv.uv.foreach_set('vector', [0.9873, 0.5155, 0.9873, 0.818, 0.7583, 0.818, 0.7583, 0.5155, 0.5253, 0.3119, 0.9843, 0.1776, 0.8216, 0.4846, 0.625, 0.625, 0.875, 0.625, 0.625, 0.75, 0.7583, 0.5155, 0.7583, 0.818, 0.5293, 0.818, 0.5293, 0.5155, 0.1839, 0.1045, 0.1856, 0.4664, 0.01531, 0.4672, 0.01359, 0.1053, 0.1724, 0.1037, 0.1741, 0.4656, 0.003749, 0.4664, 0.002034, 0.1045, 0.9873, 0.5155, 0.7583, 0.5155, 0.7583, 0.818, 0.9873, 0.818, 0.5253, 0.3119, 0.8216, 0.4846, 0.9843, 0.1776, 0.625, 0.625, 0.625, 0.75, 0.875, 0.625, 0.7583, 0.5155, 0.5293, 0.5155, 0.5293, 0.818, 0.7583, 0.818, 0.1839, 0.1045, 0.01359, 0.1053, 0.01531, 0.4672, 0.1856, 0.4664, 0.1724, 0.1037, 0.002034, 0.1045, 0.003749, 0.4664, 0.1741, 0.4656])
me_shelllowpolygreen_033.materials.append(mat_material_127)
me_shelllowpolygreen_033.update()
me_shelllowpolygreen_033.normals_split_custom_set([tuple(v) for v in zip(*[iter([0.7071, 0.0, 0.7071, 0.7071, 0.0, 0.7071, 0.7071, 0.0, 0.7071, 0.7071, 0.0, 0.7071, 0.0, -1.0, 0.0, 0.0, -1.0, 0.0, 0.0, -1.0, 0.0, 0.0, 1.0, 0.0, 0.0, 1.0, 0.0, 0.0, 1.0, 0.0, -0.7071, 0.0, 0.7071, -0.7071, 0.0, 0.7071, -0.7071, 0.0, 0.7071, -0.7071, 0.0, 0.7071, -0.7071, 0.0, 0.7071, -0.7071, 0.0, 0.7071, -0.7071, 0.0, 0.7071, -0.7071, 0.0, 0.7071, 0.7071, 0.0, 0.7071, 0.7071, 0.0, 0.7071, 0.7071, 0.0, 0.7071, 0.7071, 0.0, 0.7071, 0.7071, 0.0, -0.7071, 0.7071, 0.0, -0.7071, 0.7071, 0.0, -0.7071, 0.7071, 0.0, -0.7071, 0.0, -1.0, 0.0, 0.0, -1.0, 0.0, 0.0, -1.0, 0.0, 0.0, 1.0, 0.0, 0.0, 1.0, 0.0, 0.0, 1.0, 0.0, -0.7071, 0.0, -0.7071, -0.7071, 0.0, -0.7071, -0.7071, 0.0, -0.7071, -0.7071, 0.0, -0.7071, -0.7071, 0.0, -0.7071, -0.7071, 0.0, -0.7071, -0.7071, 0.0, -0.7071, -0.7071, 0.0, -0.7071, 0.7071, 0.0, -0.7071, 0.7071, 0.0, -0.7071, 0.7071, 0.0, -0.7071, 0.7071, 0.0, -0.7071])] * 3)])
me_shelllowpolyred_037 = bpy.data.meshes.new('ShellLowPolyRed.037')
me_shelllowpolyred_037.from_pydata([(-2.384e-07, 0.1034, -0.02425), (-2.384e-07, -0.0772, -0.02425), (0.02425, 0.1034, -2.496e-07), (0.02425, -0.0772, -2.496e-07), (-0.02425, 0.1034, -2.496e-07), (-0.02425, -0.0772, -2.496e-07), (-2.384e-07, -0.02616, -0.02425), (-0.02425, -0.02616, -2.496e-07), (0.02425, -0.02616, -2.496e-07), (-2.384e-07, 0.1034, 0.02425), (-2.384e-07, -0.0772, 0.02425), (-2.384e-07, -0.02616, 0.02425)], [], [(7, 6, 1, 5), (2, 0, 4), (5, 1, 3), (6, 8, 3, 1), (0, 2, 8, 6), (4, 0, 6, 7), (7, 5, 10, 11), (2, 4, 9), (5, 3, 10), (11, 10, 3, 8), (9, 11, 8, 2), (4, 7, 11, 9)])
me_shelllowpolyred_037.polygons.foreach_set('use_smooth', [True] * 12)
_k = set([(0, 2), (0, 4), (0, 6), (1, 3), (1, 5), (1, 6), (2, 8), (2, 9), (3, 8), (3, 10), (4, 7), (4, 9), (5, 7), (5, 10), (9, 11), (10, 11)])
me_shelllowpolyred_037.attributes.new('sharp_edge', 'BOOLEAN', 'EDGE').data.foreach_set('value', [ (min(e.vertices), max(e.vertices)) in _k for e in me_shelllowpolyred_037.edges])
_uv = me_shelllowpolyred_037.uv_layers.new(name='UVMap')
_uv.uv.foreach_set('vector', [0.2326, 0.1166, 0.02176, 0.1146, 0.0184, 0.4666, 0.2292, 0.4686, 0.4954, 0.9369, 0.2386, 1.002, 0.008178, 0.9411, 0.5199, 0.2383, 0.7613, 0.001869, 0.9947, 0.2411, 0.02046, 0.4739, 0.2313, 0.4739, 0.2313, 0.1219, 0.02046, 0.1219, 0.2486, 0.8904, 0.4954, 0.8904, 0.4954, 0.5116, 0.2486, 0.5116, 0.001864, 0.8904, 0.2486, 0.8904, 0.2486, 0.5116, 0.001864, 0.5116, 0.2326, 0.1166, 0.2292, 0.4686, 0.0184, 0.4666, 0.02176, 0.1146, 0.4954, 0.9369, 0.008178, 0.9411, 0.2386, 1.002, 0.5199, 0.2383, 0.9947, 0.2411, 0.7613, 0.001869, 0.02046, 0.4739, 0.02046, 0.1219, 0.2313, 0.1219, 0.2313, 0.4739, 0.2486, 0.8904, 0.2486, 0.5116, 0.4954, 0.5116, 0.4954, 0.8904, 0.001864, 0.8904, 0.001864, 0.5116, 0.2486, 0.5116, 0.2486, 0.8904])
me_shelllowpolyred_037.materials.append(mat_material_135)
me_shelllowpolyred_037.update()
me_shelllowpolyred_037.normals_split_custom_set([tuple(v) for v in zip(*[iter([-0.7071, 0.0, -0.7071, -0.7071, 0.0, -0.7071, -0.7071, 0.0, -0.7071, -0.7071, 0.0, -0.7071, 0.0, 1.0, 0.0, 0.0, 1.0, 0.0, 0.0, 1.0, 0.0, 0.0, -1.0, 0.0, 0.0, -1.0, 0.0, 0.0, -1.0, 0.0, 0.7071, 0.0, -0.7071, 0.7071, 0.0, -0.7071, 0.7071, 0.0, -0.7071, 0.7071, 0.0, -0.7071, 0.7071, 0.0, -0.7071, 0.7071, 0.0, -0.7071, 0.7071, 0.0, -0.7071, 0.7071, 0.0, -0.7071, -0.7071, 0.0, -0.7071, -0.7071, 0.0, -0.7071, -0.7071, 0.0, -0.7071, -0.7071, 0.0, -0.7071, -0.7071, 0.0, 0.7071, -0.7071, 0.0, 0.7071, -0.7071, 0.0, 0.7071, -0.7071, 0.0, 0.7071, 0.0, 1.0, 0.0, 0.0, 1.0, 0.0, 0.0, 1.0, 0.0, 0.0, -1.0, 0.0, 0.0, -1.0, 0.0, 0.0, -1.0, 0.0, 0.7071, 0.0, 0.7071, 0.7071, 0.0, 0.7071, 0.7071, 0.0, 0.7071, 0.7071, 0.0, 0.7071, 0.7071, 0.0, 0.7071, 0.7071, 0.0, 0.7071, 0.7071, 0.0, 0.7071, 0.7071, 0.0, 0.7071, -0.7071, 0.0, 0.7071, -0.7071, 0.0, 0.7071, -0.7071, 0.0, 0.7071, -0.7071, 0.0, 0.7071])] * 3)])
me_trigger_012 = bpy.data.meshes.new('Trigger.012')
me_trigger_012.from_pydata([(0.008379, -0.07064, 0.0), (-0.02122, 0.03922, 0.0), (0.02949, 0.06387, 0.0), (-0.01639, -0.02072, 0.0), (-0.0002638, -0.01173, 0.0), (0.008379, -0.07064, 0.0), (-0.02122, 0.03922, 0.0), (0.02949, 0.06387, 0.0), (-0.01639, -0.02072, 0.0), (-0.0002638, -0.01173, 0.0)], [], [(3, 4, 2, 1), (0, 4, 3), (8, 6, 7, 9), (5, 8, 9)])
me_trigger_012.polygons.foreach_set('use_smooth', [True] * 4)
_uv = me_trigger_012.uv_layers.new(name='UVMap')
_uv.uv.foreach_set('vector', [0.363, 0.6169, 0.366, 0.6238, 0.3719, 0.6794, 0.3625, 0.6611, 0.3673, 0.5798, 0.366, 0.6238, 0.363, 0.6169, 0.363, 0.6169, 0.3625, 0.6611, 0.3719, 0.6794, 0.366, 0.6238, 0.3673, 0.5798, 0.363, 0.6169, 0.366, 0.6238])
me_trigger_012.materials.append(mat_material_141)
me_trigger_012.update()
me_trigger_012.normals_split_custom_set([tuple(v) for v in zip(*[iter([0.0, 0.0, 1.0, 0.0, 0.0, 1.0, 0.0, 0.0, 1.0, 0.0, 0.0, 1.0, 0.0, 0.0, 1.0, 0.0, 0.0, 1.0, 0.0, 0.0, 1.0, 0.0, 0.0, -1.0, 0.0, 0.0, -1.0, 0.0, 0.0, -1.0, 0.0, 0.0, -1.0, 0.0, 0.0, -1.0, 0.0, 0.0, -1.0, 0.0, 0.0, -1.0])] * 3)])

# ---- objects
ob_pabody_barrel = bpy.data.objects.new('PABody&Barrel', me_pabody_barrel_006)
ob_pump_001 = bpy.data.objects.new('Pump.001', me_pump_007)
ob_shelllowpolygreen_002 = bpy.data.objects.new('ShellLowPolyGreen.002', me_shelllowpolygreen_033)
ob_shelllowpolyred_002 = bpy.data.objects.new('ShellLowPolyRed.002', me_shelllowpolyred_037)
ob_trigger = bpy.data.objects.new('Trigger', me_trigger_012)

# ---- transforms, parenting, visibility, modifiers, constraints
ob_pabody_barrel.location = (-0.5055, -5.633e-07, 0.6441)
ob_pabody_barrel.rotation_euler = (1.571, -0.0, 0.0)
ob_pabody_barrel.scale = (2.0, 2.0, 2.0)
ob_pabody_barrel.color = (0.8, 0.8, 0.8, 1.0)
ob_pump_001.location = (1.703, -5.795e-07, 0.722)
ob_pump_001.rotation_euler = (1.571, -0.0, 0.0)
ob_pump_001.scale = (2.0, 2.0, 2.0)
ob_pump_001.color = (0.8, 0.8, 0.8, 1.0)
ob_shelllowpolygreen_002.location = (-0.5516, -5.297e-07, 0.4144)
ob_shelllowpolygreen_002.rotation_euler = (1.571, -0.0, 0.0)
ob_shelllowpolygreen_002.color = (0.8, 0.8, 0.8, 1.0)
ob_shelllowpolyred_002.location = (-0.492, -7.79e-07, 0.4143)
ob_shelllowpolyred_002.rotation_euler = (1.571, -0.0, 0.0)
ob_shelllowpolyred_002.color = (0.8, 0.8, 0.8, 1.0)
ob_trigger.location = (-1.16, -5.599e-07, 0.5505)
ob_trigger.rotation_euler = (1.571, -0.0, 0.0)
ob_trigger.scale = (2.0, 2.0, 2.0)
ob_trigger.color = (0.8, 0.8, 0.8, 1.0)

# ---- collection membership
col_collection.objects.link(ob_pabody_barrel)
col_collection.objects.link(ob_pump_001)
col_collection.objects.link(ob_shelllowpolygreen_002)
col_collection.objects.link(ob_shelllowpolyred_002)
col_collection.objects.link(ob_trigger)

# ---- scene / render settings (as saved in the file)
scene.frame_start = 1; scene.frame_end = 250; scene.frame_set(1)
scene.render.engine = 'BLENDER_EEVEE_NEXT'
scene.cycles.sampling_pattern = 'TABULATED_SOBOL'
scene.eevee.ray_tracing_options.trace_max_roughness = 0.0
bpy.context.view_layer.update()

# ---- added for rendering (the .blend has no active camera and no usable light): camera, sun
cam_auto = bpy.data.cameras.new('AutoCamera')
cam_auto.lens = 50.0
cam_auto.sensor_width = 36.0
cam_auto.clip_end = 1000.0
ob_auto_camera = bpy.data.objects.new('AutoCamera', cam_auto)
scene.collection.objects.link(ob_auto_camera)
ob_auto_camera.location = (9.04501, -10.2303, 7.14772)
ob_auto_camera.rotation_euler = (1.09748, -7.21219e-08, 0.694738)
scene.camera = ob_auto_camera
light_auto_sun = bpy.data.lights.new('AutoSun', 'SUN')
light_auto_sun.energy = 3.0
light_auto_sun.angle = 0.0523599
ob_auto_sun = bpy.data.objects.new('AutoSun', light_auto_sun)
scene.collection.objects.link(ob_auto_sun)
ob_auto_sun.rotation_euler = (0.872665, 0.174533, 0.523599)
bpy.context.view_layer.update()
